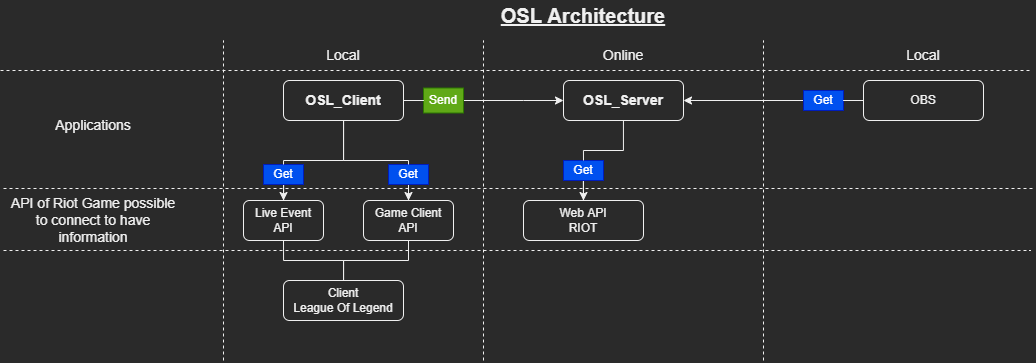

The diagram above was exported from draw.io. Its source (the exported page's mxGraphModel, read from the mxfile embedded in the PNG):
<mxGraphModel dx="2123" dy="1018" grid="1" gridSize="10" guides="1" tooltips="1" connect="1" arrows="1" fold="1" page="1" pageScale="1" pageWidth="827" pageHeight="1169" math="0" shadow="0">
  <root>
    <mxCell id="0" />
    <mxCell id="1" parent="0" />
    <mxCell id="zjDlvwJpZXyIf5Od1jWg-14" style="edgeStyle=orthogonalEdgeStyle;rounded=0;orthogonalLoop=1;jettySize=auto;html=1;entryX=0;entryY=0.5;entryDx=0;entryDy=0;startArrow=none;" edge="1" parent="1" source="zjDlvwJpZXyIf5Od1jWg-15" target="zjDlvwJpZXyIf5Od1jWg-2">
      <mxGeometry relative="1" as="geometry">
        <Array as="points">
          <mxPoint x="320" y="380" />
          <mxPoint x="320" y="380" />
        </Array>
      </mxGeometry>
    </mxCell>
    <mxCell id="zjDlvwJpZXyIf5Od1jWg-19" style="edgeStyle=orthogonalEdgeStyle;rounded=0;orthogonalLoop=1;jettySize=auto;html=1;entryX=0.5;entryY=0;entryDx=0;entryDy=0;startArrow=none;" edge="1" parent="1" source="zjDlvwJpZXyIf5Od1jWg-18" target="zjDlvwJpZXyIf5Od1jWg-5">
      <mxGeometry relative="1" as="geometry" />
    </mxCell>
    <mxCell id="zjDlvwJpZXyIf5Od1jWg-20" style="edgeStyle=orthogonalEdgeStyle;rounded=0;orthogonalLoop=1;jettySize=auto;html=1;entryX=0.5;entryY=0;entryDx=0;entryDy=0;startArrow=none;" edge="1" parent="1" source="zjDlvwJpZXyIf5Od1jWg-26" target="zjDlvwJpZXyIf5Od1jWg-6">
      <mxGeometry relative="1" as="geometry" />
    </mxCell>
    <mxCell id="zjDlvwJpZXyIf5Od1jWg-1" value="OSL_Client" style="rounded=1;whiteSpace=wrap;html=1;fontStyle=1;fontSize=14;" vertex="1" parent="1">
      <mxGeometry x="80" y="360" width="120" height="40" as="geometry" />
    </mxCell>
    <mxCell id="zjDlvwJpZXyIf5Od1jWg-21" style="edgeStyle=orthogonalEdgeStyle;rounded=0;orthogonalLoop=1;jettySize=auto;html=1;entryX=0.5;entryY=0;entryDx=0;entryDy=0;endArrow=classic;endFill=1;startArrow=none;" edge="1" parent="1" source="zjDlvwJpZXyIf5Od1jWg-28" target="zjDlvwJpZXyIf5Od1jWg-4">
      <mxGeometry relative="1" as="geometry" />
    </mxCell>
    <mxCell id="zjDlvwJpZXyIf5Od1jWg-2" value="OSL_Server" style="rounded=1;whiteSpace=wrap;html=1;fontStyle=1;fontSize=14;" vertex="1" parent="1">
      <mxGeometry x="360" y="360" width="120" height="40" as="geometry" />
    </mxCell>
    <mxCell id="zjDlvwJpZXyIf5Od1jWg-7" style="edgeStyle=orthogonalEdgeStyle;rounded=0;orthogonalLoop=1;jettySize=auto;html=1;entryX=0.5;entryY=1;entryDx=0;entryDy=0;endArrow=none;endFill=0;" edge="1" parent="1" source="zjDlvwJpZXyIf5Od1jWg-3" target="zjDlvwJpZXyIf5Od1jWg-5">
      <mxGeometry relative="1" as="geometry" />
    </mxCell>
    <mxCell id="zjDlvwJpZXyIf5Od1jWg-8" style="edgeStyle=orthogonalEdgeStyle;rounded=0;orthogonalLoop=1;jettySize=auto;html=1;entryX=0.5;entryY=1;entryDx=0;entryDy=0;endArrow=none;endFill=0;" edge="1" parent="1" source="zjDlvwJpZXyIf5Od1jWg-3" target="zjDlvwJpZXyIf5Od1jWg-6">
      <mxGeometry relative="1" as="geometry" />
    </mxCell>
    <mxCell id="zjDlvwJpZXyIf5Od1jWg-3" value="Client&lt;br&gt;League Of Legend" style="rounded=1;whiteSpace=wrap;html=1;" vertex="1" parent="1">
      <mxGeometry x="80" y="560" width="120" height="40" as="geometry" />
    </mxCell>
    <mxCell id="zjDlvwJpZXyIf5Od1jWg-4" value="Web API&lt;br&gt;RIOT" style="rounded=1;whiteSpace=wrap;html=1;" vertex="1" parent="1">
      <mxGeometry x="320" y="480" width="120" height="40" as="geometry" />
    </mxCell>
    <mxCell id="zjDlvwJpZXyIf5Od1jWg-5" value="Live Event&lt;br&gt;API" style="rounded=1;whiteSpace=wrap;html=1;" vertex="1" parent="1">
      <mxGeometry x="40" y="480" width="80" height="40" as="geometry" />
    </mxCell>
    <mxCell id="zjDlvwJpZXyIf5Od1jWg-6" value="Game Client&lt;br&gt;API" style="rounded=1;whiteSpace=wrap;html=1;" vertex="1" parent="1">
      <mxGeometry x="160" y="480" width="90" height="40" as="geometry" />
    </mxCell>
    <mxCell id="zjDlvwJpZXyIf5Od1jWg-11" value="OBS" style="rounded=1;whiteSpace=wrap;html=1;" vertex="1" parent="1">
      <mxGeometry x="660" y="360" width="120" height="40" as="geometry" />
    </mxCell>
    <mxCell id="zjDlvwJpZXyIf5Od1jWg-23" value="&lt;b&gt;&lt;u&gt;&lt;font style=&quot;font-size: 20px;&quot;&gt;OSL Architecture&lt;/font&gt;&lt;/u&gt;&lt;/b&gt;" style="text;html=1;strokeColor=none;fillColor=none;align=center;verticalAlign=middle;whiteSpace=wrap;rounded=0;" vertex="1" parent="1">
      <mxGeometry x="260" y="280" width="240" height="30" as="geometry" />
    </mxCell>
    <mxCell id="zjDlvwJpZXyIf5Od1jWg-18" value="Get" style="text;html=1;strokeColor=#001DBC;fillColor=#0050ef;align=center;verticalAlign=middle;whiteSpace=wrap;rounded=0;fontColor=#ffffff;" vertex="1" parent="1">
      <mxGeometry x="60" y="444" width="40" height="20" as="geometry" />
    </mxCell>
    <mxCell id="zjDlvwJpZXyIf5Od1jWg-25" value="" style="edgeStyle=orthogonalEdgeStyle;rounded=0;orthogonalLoop=1;jettySize=auto;html=1;entryX=0.5;entryY=0;entryDx=0;entryDy=0;endArrow=none;" edge="1" parent="1" source="zjDlvwJpZXyIf5Od1jWg-1" target="zjDlvwJpZXyIf5Od1jWg-18">
      <mxGeometry relative="1" as="geometry">
        <mxPoint x="140" y="400" as="sourcePoint" />
        <mxPoint x="80" y="480" as="targetPoint" />
        <Array as="points">
          <mxPoint x="140" y="440" />
          <mxPoint x="80" y="440" />
        </Array>
      </mxGeometry>
    </mxCell>
    <mxCell id="zjDlvwJpZXyIf5Od1jWg-26" value="Get" style="text;html=1;strokeColor=#001DBC;fillColor=#0050ef;align=center;verticalAlign=middle;whiteSpace=wrap;rounded=0;fontColor=#ffffff;" vertex="1" parent="1">
      <mxGeometry x="185" y="444" width="40" height="20" as="geometry" />
    </mxCell>
    <mxCell id="zjDlvwJpZXyIf5Od1jWg-27" value="" style="edgeStyle=orthogonalEdgeStyle;rounded=0;orthogonalLoop=1;jettySize=auto;html=1;entryX=0.5;entryY=0;entryDx=0;entryDy=0;endArrow=none;" edge="1" parent="1" source="zjDlvwJpZXyIf5Od1jWg-1" target="zjDlvwJpZXyIf5Od1jWg-26">
      <mxGeometry relative="1" as="geometry">
        <mxPoint x="140" y="400" as="sourcePoint" />
        <mxPoint x="205" y="480" as="targetPoint" />
        <Array as="points">
          <mxPoint x="140" y="440" />
          <mxPoint x="205" y="440" />
        </Array>
      </mxGeometry>
    </mxCell>
    <mxCell id="zjDlvwJpZXyIf5Od1jWg-28" value="Get" style="text;html=1;strokeColor=#001DBC;fillColor=#0050ef;align=center;verticalAlign=middle;whiteSpace=wrap;rounded=0;fontColor=#ffffff;" vertex="1" parent="1">
      <mxGeometry x="360" y="440" width="40" height="20" as="geometry" />
    </mxCell>
    <mxCell id="zjDlvwJpZXyIf5Od1jWg-29" value="" style="edgeStyle=orthogonalEdgeStyle;rounded=0;orthogonalLoop=1;jettySize=auto;html=1;entryX=0.5;entryY=0;entryDx=0;entryDy=0;endArrow=none;endFill=1;" edge="1" parent="1" source="zjDlvwJpZXyIf5Od1jWg-2" target="zjDlvwJpZXyIf5Od1jWg-28">
      <mxGeometry relative="1" as="geometry">
        <mxPoint x="500" y="400" as="sourcePoint" />
        <mxPoint x="380" y="480" as="targetPoint" />
        <Array as="points">
          <mxPoint x="420" y="430" />
          <mxPoint x="380" y="430" />
        </Array>
      </mxGeometry>
    </mxCell>
    <mxCell id="zjDlvwJpZXyIf5Od1jWg-32" style="edgeStyle=orthogonalEdgeStyle;rounded=0;orthogonalLoop=1;jettySize=auto;html=1;entryX=1;entryY=0.5;entryDx=0;entryDy=0;fontSize=20;endArrow=classic;endFill=1;" edge="1" parent="1" source="zjDlvwJpZXyIf5Od1jWg-30" target="zjDlvwJpZXyIf5Od1jWg-2">
      <mxGeometry relative="1" as="geometry" />
    </mxCell>
    <mxCell id="zjDlvwJpZXyIf5Od1jWg-30" value="Get" style="text;html=1;strokeColor=#001DBC;fillColor=#0050ef;align=center;verticalAlign=middle;whiteSpace=wrap;rounded=0;fontColor=#ffffff;" vertex="1" parent="1">
      <mxGeometry x="600" y="370" width="40" height="20" as="geometry" />
    </mxCell>
    <mxCell id="zjDlvwJpZXyIf5Od1jWg-31" value="" style="edgeStyle=orthogonalEdgeStyle;rounded=0;orthogonalLoop=1;jettySize=auto;html=1;entryX=1;entryY=0.5;entryDx=0;entryDy=0;endArrow=none;" edge="1" parent="1" source="zjDlvwJpZXyIf5Od1jWg-11" target="zjDlvwJpZXyIf5Od1jWg-30">
      <mxGeometry relative="1" as="geometry">
        <mxPoint x="600" y="460" as="sourcePoint" />
        <mxPoint x="560" y="380" as="targetPoint" />
      </mxGeometry>
    </mxCell>
    <mxCell id="zjDlvwJpZXyIf5Od1jWg-15" value="Send" style="text;html=1;strokeColor=#2D7600;fillColor=#60a917;align=center;verticalAlign=middle;whiteSpace=wrap;rounded=0;fontColor=#ffffff;" vertex="1" parent="1">
      <mxGeometry x="220" y="367.5" width="40" height="25" as="geometry" />
    </mxCell>
    <mxCell id="zjDlvwJpZXyIf5Od1jWg-33" value="" style="edgeStyle=orthogonalEdgeStyle;rounded=0;orthogonalLoop=1;jettySize=auto;html=1;entryX=0;entryY=0.5;entryDx=0;entryDy=0;endArrow=none;" edge="1" parent="1" source="zjDlvwJpZXyIf5Od1jWg-1" target="zjDlvwJpZXyIf5Od1jWg-15">
      <mxGeometry relative="1" as="geometry">
        <mxPoint x="200" y="380" as="sourcePoint" />
        <mxPoint x="440" y="380" as="targetPoint" />
      </mxGeometry>
    </mxCell>
    <mxCell id="zjDlvwJpZXyIf5Od1jWg-34" value="" style="endArrow=none;dashed=1;html=1;rounded=0;fontSize=14;" edge="1" parent="1">
      <mxGeometry width="50" height="50" relative="1" as="geometry">
        <mxPoint x="-200" y="468" as="sourcePoint" />
        <mxPoint x="830" y="468" as="targetPoint" />
      </mxGeometry>
    </mxCell>
    <mxCell id="zjDlvwJpZXyIf5Od1jWg-36" value="" style="endArrow=none;dashed=1;html=1;rounded=0;fontSize=14;" edge="1" parent="1">
      <mxGeometry width="50" height="50" relative="1" as="geometry">
        <mxPoint x="-200" y="530" as="sourcePoint" />
        <mxPoint x="827" y="530" as="targetPoint" />
      </mxGeometry>
    </mxCell>
    <mxCell id="zjDlvwJpZXyIf5Od1jWg-37" value="API of Riot Game possible to connect to have information" style="text;html=1;strokeColor=none;fillColor=none;align=center;verticalAlign=middle;whiteSpace=wrap;rounded=0;fontSize=14;" vertex="1" parent="1">
      <mxGeometry x="-200" y="485" width="180" height="30" as="geometry" />
    </mxCell>
    <mxCell id="zjDlvwJpZXyIf5Od1jWg-38" value="" style="endArrow=none;dashed=1;html=1;rounded=0;fontSize=14;" edge="1" parent="1">
      <mxGeometry width="50" height="50" relative="1" as="geometry">
        <mxPoint x="20" y="640" as="sourcePoint" />
        <mxPoint x="20" y="320" as="targetPoint" />
      </mxGeometry>
    </mxCell>
    <mxCell id="zjDlvwJpZXyIf5Od1jWg-39" value="" style="endArrow=none;dashed=1;html=1;rounded=0;fontSize=14;" edge="1" parent="1">
      <mxGeometry width="50" height="50" relative="1" as="geometry">
        <mxPoint x="280" y="640" as="sourcePoint" />
        <mxPoint x="280" y="320" as="targetPoint" />
      </mxGeometry>
    </mxCell>
    <mxCell id="zjDlvwJpZXyIf5Od1jWg-40" value="Local" style="text;html=1;strokeColor=none;fillColor=none;align=center;verticalAlign=middle;whiteSpace=wrap;rounded=0;fontSize=14;" vertex="1" parent="1">
      <mxGeometry x="40" y="320" width="200" height="30" as="geometry" />
    </mxCell>
    <mxCell id="zjDlvwJpZXyIf5Od1jWg-41" value="" style="endArrow=none;dashed=1;html=1;rounded=0;fontSize=14;" edge="1" parent="1">
      <mxGeometry width="50" height="50" relative="1" as="geometry">
        <mxPoint x="560" y="640" as="sourcePoint" />
        <mxPoint x="560" y="320" as="targetPoint" />
      </mxGeometry>
    </mxCell>
    <mxCell id="zjDlvwJpZXyIf5Od1jWg-42" value="Online" style="text;html=1;strokeColor=none;fillColor=none;align=center;verticalAlign=middle;whiteSpace=wrap;rounded=0;fontSize=14;" vertex="1" parent="1">
      <mxGeometry x="320" y="320" width="200" height="30" as="geometry" />
    </mxCell>
    <mxCell id="zjDlvwJpZXyIf5Od1jWg-43" value="Local" style="text;html=1;strokeColor=none;fillColor=none;align=center;verticalAlign=middle;whiteSpace=wrap;rounded=0;fontSize=14;" vertex="1" parent="1">
      <mxGeometry x="620" y="320" width="200" height="30" as="geometry" />
    </mxCell>
    <mxCell id="zjDlvwJpZXyIf5Od1jWg-44" value="" style="endArrow=none;dashed=1;html=1;rounded=0;fontSize=14;" edge="1" parent="1">
      <mxGeometry width="50" height="50" relative="1" as="geometry">
        <mxPoint x="-203" y="350" as="sourcePoint" />
        <mxPoint x="827" y="350" as="targetPoint" />
      </mxGeometry>
    </mxCell>
    <mxCell id="zjDlvwJpZXyIf5Od1jWg-45" value="Applications" style="text;html=1;strokeColor=none;fillColor=none;align=center;verticalAlign=middle;whiteSpace=wrap;rounded=0;fontSize=14;" vertex="1" parent="1">
      <mxGeometry x="-150" y="390" width="80" height="30" as="geometry" />
    </mxCell>
  </root>
</mxGraphModel>